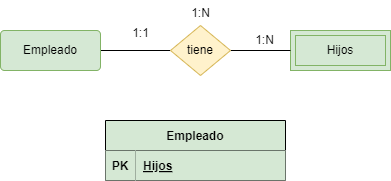

The diagram above was exported from draw.io. Its source (the exported page's mxGraphModel, read from the mxfile embedded in the PNG):
<mxGraphModel dx="1216" dy="779" grid="1" gridSize="10" guides="1" tooltips="1" connect="1" arrows="1" fold="1" page="1" pageScale="1" pageWidth="850" pageHeight="1100" math="0" shadow="0">
  <root>
    <mxCell id="0" />
    <mxCell id="1" parent="0" />
    <mxCell id="2" value="Hijos" style="shape=ext;margin=3;double=1;whiteSpace=wrap;html=1;align=center;fillColor=#d5e8d4;strokeColor=#82b366;fontColor=#000000;" vertex="1" parent="1">
      <mxGeometry x="520" y="100" width="100" height="40" as="geometry" />
    </mxCell>
    <mxCell id="3" value="" style="edgeStyle=orthogonalEdgeStyle;rounded=0;orthogonalLoop=1;jettySize=auto;html=1;endArrow=none;startFill=0;" edge="1" parent="1" source="4" target="6">
      <mxGeometry relative="1" as="geometry" />
    </mxCell>
    <mxCell id="4" value="Empleado" style="rounded=1;arcSize=10;whiteSpace=wrap;html=1;align=center;fillColor=#d5e8d4;strokeColor=#82b366;fontColor=#000000;" vertex="1" parent="1">
      <mxGeometry x="230" y="100" width="100" height="40" as="geometry" />
    </mxCell>
    <mxCell id="5" value="" style="edgeStyle=orthogonalEdgeStyle;rounded=0;orthogonalLoop=1;jettySize=auto;html=1;endArrow=none;startFill=0;" edge="1" parent="1" source="6" target="2">
      <mxGeometry relative="1" as="geometry" />
    </mxCell>
    <mxCell id="6" value="tiene" style="shape=rhombus;html=1;dashed=0;whiteSpace=wrap;perimeter=rhombusPerimeter;fillColor=#fff2cc;strokeColor=#d6b656;fontColor=#000000;" vertex="1" parent="1">
      <mxGeometry x="400" y="95" width="60" height="50" as="geometry" />
    </mxCell>
    <mxCell id="7" value="1:1" style="text;html=1;align=center;verticalAlign=middle;resizable=0;points=[];autosize=1;strokeColor=none;fillColor=none;" vertex="1" parent="1">
      <mxGeometry x="350" y="88" width="40" height="30" as="geometry" />
    </mxCell>
    <mxCell id="8" value="1:N" style="text;html=1;align=center;verticalAlign=middle;resizable=0;points=[];autosize=1;strokeColor=none;fillColor=none;" vertex="1" parent="1">
      <mxGeometry x="473.5" y="95" width="40" height="30" as="geometry" />
    </mxCell>
    <mxCell id="9" value="1:N&lt;div&gt;&lt;br&gt;&lt;/div&gt;" style="text;html=1;align=center;verticalAlign=middle;resizable=0;points=[];autosize=1;strokeColor=none;fillColor=none;" vertex="1" parent="1">
      <mxGeometry x="410" y="70" width="40" height="40" as="geometry" />
    </mxCell>
    <mxCell id="17" value="Empleado" style="shape=table;startSize=30;container=1;collapsible=1;childLayout=tableLayout;fixedRows=1;rowLines=0;fontStyle=1;align=center;resizeLast=1;fontColor=#000000;labelBackgroundColor=none;fillColor=#d5e8d4;" vertex="1" parent="1">
      <mxGeometry x="335" y="190" width="180" height="60" as="geometry">
        <mxRectangle x="95" y="330" width="70" height="30" as="alternateBounds" />
      </mxGeometry>
    </mxCell>
    <mxCell id="18" value="" style="shape=tableRow;horizontal=0;startSize=0;swimlaneHead=0;swimlaneBody=0;fillColor=none;collapsible=0;dropTarget=0;points=[[0,0.5],[1,0.5]];portConstraint=eastwest;top=0;left=0;right=0;bottom=1;fontColor=#000000;" vertex="1" parent="17">
      <mxGeometry y="30" width="180" height="30" as="geometry" />
    </mxCell>
    <mxCell id="19" value="PK" style="shape=partialRectangle;connectable=0;fillColor=#d5e8d4;top=0;left=0;bottom=0;right=0;fontStyle=1;overflow=hidden;fontColor=#000000;strokeColor=#d5e8d4;" vertex="1" parent="18">
      <mxGeometry width="30" height="30" as="geometry">
        <mxRectangle width="30" height="30" as="alternateBounds" />
      </mxGeometry>
    </mxCell>
    <mxCell id="20" value="Hijos" style="shape=partialRectangle;connectable=0;fillColor=#d5e8d4;top=0;left=0;bottom=0;right=0;align=left;spacingLeft=6;fontStyle=5;overflow=hidden;fontColor=#000000;strokeColor=#d5e8d4;" vertex="1" parent="18">
      <mxGeometry x="30" width="150" height="30" as="geometry">
        <mxRectangle width="150" height="30" as="alternateBounds" />
      </mxGeometry>
    </mxCell>
  </root>
</mxGraphModel>